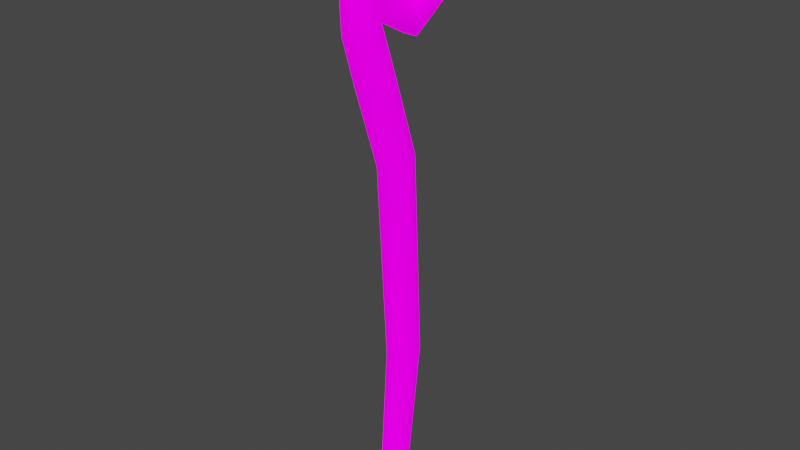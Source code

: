 # Source: QuarterStaff.blend  (saved by Blender 3.3.6; exported with 4.5.12 LTS)
import bpy
from mathutils import Matrix  # noqa: F401  (used for matrix-valued properties, if any)

bpy.ops.wm.read_factory_settings(use_empty=True)
scene = bpy.context.scene
scene.name = 'Scene'

# ---- collections
col_collection = bpy.data.collections.new('Collection'); scene.collection.children.link(col_collection)

# ---- images (referenced by path relative to the original .blend; pixels are not part of the script)
import os
ASSET_DIR = os.environ.get("B2B_ASSET_DIR", "")  # directory of the original .blend (textures are referenced by path, not embedded)
HERE = os.path.dirname(os.path.abspath(__file__))  # packed textures are extracted next to this script under _unpacked/

def load_image(name, relpath, width, height, colorspace="sRGB"):
    """Load a texture the original file referenced (path relative to the .blend, or extracted next to this script)."""
    p = next((c for c in (os.path.join(HERE, relpath), os.path.join(ASSET_DIR, relpath)) if relpath and os.path.exists(c)), "")
    if p:
        img = bpy.data.images.load(p, check_existing=True)
        img.name = name
    else:  # same state as the original file: an image datablock whose file is absent (Cycles renders it pink)
        img = bpy.data.images.new(name, width, height)
        img.source = "FILE"
        img.filepath = "//" + (relpath or name)
    img.colorspace_settings.name = colorspace
    return img
img_quarterstaff = load_image('QuarterStaff', 'QuarterStaff.png', 1024, 1024, 'sRGB')

# ---- materials (node trees are filled in below, after node groups)
mat_quarterstaff = bpy.data.materials.new('QuarterStaff')
mat_quarterstaff.use_transparent_shadow = False

# ---- material node trees
mat_quarterstaff.use_nodes = True; mat_quarterstaff.node_tree.nodes.clear()
_N = mat_quarterstaff.node_tree.nodes; _L = mat_quarterstaff.node_tree.links
n0 = _N.new('ShaderNodeBsdfPrincipled'); n0.name = 'Principled BSDF'; n0.location = (10, 300)
n0.distribution = 'GGX'
n0.subsurface_method = 'RANDOM_WALK_SKIN'
n0.inputs[3].default_value = 1.45
n0.inputs[13].default_value = 0.0
n0.inputs[28].default_value = 1.0
n1 = _N.new('ShaderNodeOutputMaterial'); n1.name = 'Material Output'; n1.location = (300, 300)
n2 = _N.new('ShaderNodeTexImage'); n2.name = 'Image Texture'; n2.location = (-332, 271)
n2.image = img_quarterstaff
_L.new(n0.outputs[0], n1.inputs[0])
_L.new(n2.outputs[0], n0.inputs[0])
_L.new(n2.outputs[0], n0.inputs[27])
n1.is_active_output = True

# ---- world
world_world = bpy.data.worlds.new('World'); scene.world = world_world
world_world.use_nodes = True; world_world.node_tree.nodes.clear()
_N = world_world.node_tree.nodes; _L = world_world.node_tree.links
n0 = _N.new('ShaderNodeOutputWorld'); n0.name = 'World Output'; n0.location = (300, 300)
n1 = _N.new('ShaderNodeBackground'); n1.name = 'Background'; n1.location = (10, 300)
n1.inputs[0].default_value = (0.05088, 0.05088, 0.05088, 1.0)
_L.new(n1.outputs[0], n0.inputs[0])
n0.is_active_output = True
world_world.color = (0.05088, 0.05088, 0.05088)
world_world.use_sun_shadow = False
world_world.sun_shadow_jitter_overblur = 0.0

# ---- meshes
me_circle_003 = bpy.data.meshes.new('Circle.003')
me_circle_003.from_pydata([(-7.732e-08, 0.03786, 0.5721), (-7.732e-08, 0.03786, 0.5721), (-7.732e-08, 0.03786, 0.5721), (-7.732e-08, 0.03786, 0.5721), (-7.732e-08, 0.03786, 0.5721), (-7.732e-08, 0.03786, 0.5721), (-0.007439, 0.02153, 0.5937), (-0.003719, 0.01824, 0.5874), (0.003719, 0.01824, 0.5874), (0.007439, 0.02153, 0.5937), (0.008718, 0.02501, 0.5982), (-0.008718, 0.02501, 0.5982), (-0.01564, -0.005006, 0.5986), (-0.007819, -0.001005, 0.5867), (0.007819, -0.001005, 0.5867), (0.01564, -0.005006, 0.5986), (0.008718, -0.008487, 0.6085), (-0.008718, -0.008487, 0.6085), (-0.01564, -0.028, 0.5754), (-0.007819, -0.01568, 0.5695), (0.007819, -0.01568, 0.5695), (0.01564, -0.028, 0.5754), (0.009032, -0.04054, 0.5828), (-0.009032, -0.04054, 0.5828), (-0.01564, -0.02533, 0.535), (-0.007819, -0.0129, 0.5432), (0.007818, -0.0129, 0.5432), (0.01564, -0.02533, 0.535), (0.009032, -0.03577, 0.5279), (-0.009032, -0.03577, 0.5279), (-0.01564, 0.016, 0.5139), (-0.007819, 0.01513, 0.5288), (0.007818, 0.01513, 0.5288), (0.01564, 0.016, 0.5139), (0.007818, 0.01687, 0.4991), (-0.007819, 0.01687, 0.4991), (-0.01564, 0.05165, 0.5378), (-0.007819, 0.03938, 0.5462), (0.007818, 0.03938, 0.5462), (0.01564, 0.05165, 0.5378), (0.007818, 0.06392, 0.5294), (-0.007819, 0.06392, 0.5294), (-0.01744, 0.05983, 0.5744), (-0.008718, 0.04354, 0.5713), (0.008718, 0.04354, 0.5713), (0.01744, 0.05983, 0.5744), (0.008718, 0.07613, 0.5775), (-0.008718, 0.07613, 0.5775), (-0.01744, 0.03474, 0.6116), (0.01744, 0.03474, 0.6116), (0.008718, 0.04447, 0.6251), (-0.008718, 0.04447, 0.6251), (-0.01744, -0.0117, 0.6248), (0.01744, -0.0117, 0.6248), (0.008718, -0.0149, 0.6411), (-0.008718, -0.0149, 0.6411), (-0.01806, -0.05623, 0.5898), (0.01806, -0.05623, 0.5898), (0.009032, -0.07191, 0.5969), (-0.009032, -0.07191, 0.5969), (-0.01806, -0.05188, 0.5219), (0.01806, -0.05188, 0.5219), (0.009032, -0.068, 0.516), (-0.009032, -0.068, 0.516), (-0.01895, -0.03446, 0.4689), (-0.009475, -0.01696, 0.4732), (0.009475, -0.01696, 0.4732), (0.01895, -0.03446, 0.4689), (0.009475, -0.05195, 0.4646), (-0.009475, -0.05195, 0.4646), (-0.01895, -0.00389, 0.3769), (-0.009475, 0.01382, 0.3802), (0.009475, 0.01382, 0.3802), (0.01895, -0.00389, 0.3769), (0.009475, -0.0216, 0.3735), (-0.009475, -0.0216, 0.3735), (-0.01792, 0.008003, 0.1502), (-0.00896, 0.02504, 0.1497), (0.00896, 0.02504, 0.1497), (0.01792, 0.008003, 0.1502), (0.00896, -0.009038, 0.1506), (-0.00896, -0.009038, 0.1506), (-0.01545, -0.006669, 0.007781), (-0.007725, 0.007046, 0.0025), (0.007725, 0.007046, 0.0025), (0.01545, -0.006669, 0.007781), (0.007725, -0.02038, 0.01306), (-0.007725, -0.02038, 0.01306), (-0.01421, -0.02838, -0.02185), (-0.007106, -0.0221, -0.03382), (0.007106, -0.0221, -0.03382), (0.01421, -0.02838, -0.02185), (0.007106, -0.03467, -0.009878), (-0.007106, -0.03467, -0.009878), (-0.01184, -0.05022, -0.02247), (-0.005922, -0.05578, -0.03227), (0.005922, -0.05578, -0.03227), (0.01184, -0.05022, -0.02247), (0.005922, -0.04465, -0.01268), (-0.005922, -0.04465, -0.01268), (-0.007809, -0.06359, 0.001475), (-0.003905, -0.07101, 0.001043), (0.003905, -0.07101, 0.001043), (0.007809, -0.06359, 0.001475), (0.003905, -0.05618, 0.001906), (-0.003905, -0.05618, 0.001906), (-2.29e-09, -0.05511, 0.02194), (-2.29e-09, -0.05511, 0.02194), (-2.29e-09, -0.05511, 0.02194), (-2.29e-09, -0.05511, 0.02194), (-2.29e-09, -0.05511, 0.02194), (-2.29e-09, -0.05511, 0.02194)], [], [(0, 6, 11, 5), (1, 7, 6, 0), (2, 8, 7, 1), (3, 9, 8, 2), (4, 10, 9, 3), (5, 11, 10, 4), (6, 12, 17, 11), (7, 13, 12, 6), (8, 14, 13, 7), (9, 15, 14, 8), (10, 16, 15, 9), (12, 18, 23, 17), (13, 19, 18, 12), (14, 20, 19, 13), (15, 21, 20, 14), (16, 22, 21, 15), (18, 24, 29, 23), (19, 25, 24, 18), (20, 26, 25, 19), (21, 27, 26, 20), (22, 28, 27, 21), (24, 30, 35, 29), (25, 31, 30, 24), (26, 32, 31, 25), (27, 33, 32, 26), (28, 34, 33, 27), (29, 35, 34, 28), (30, 36, 41, 35), (31, 37, 36, 30), (32, 38, 37, 31), (33, 39, 38, 32), (34, 40, 39, 33), (35, 41, 40, 34), (36, 42, 47, 41), (37, 43, 42, 36), (38, 44, 43, 37), (39, 45, 44, 38), (40, 46, 45, 39), (41, 47, 46, 40), (42, 48, 51, 47), (43, 11, 48, 42), (44, 10, 11, 43), (45, 49, 10, 44), (46, 50, 49, 45), (47, 51, 50, 46), (48, 52, 55, 51), (11, 17, 52, 48), (49, 53, 16, 10), (50, 54, 53, 49), (51, 55, 54, 50), (52, 56, 59, 55), (17, 23, 56, 52), (53, 57, 22, 16), (54, 58, 57, 53), (55, 59, 58, 54), (56, 60, 63, 59), (23, 29, 60, 56), (57, 61, 28, 22), (58, 62, 61, 57), (59, 63, 62, 58), (60, 64, 69, 63), (29, 65, 64, 60), (28, 66, 65, 29), (61, 67, 66, 28), (62, 68, 67, 61), (63, 69, 68, 62), (64, 70, 75, 69), (65, 71, 70, 64), (66, 72, 71, 65), (67, 73, 72, 66), (68, 74, 73, 67), (69, 75, 74, 68), (70, 76, 81, 75), (71, 77, 76, 70), (72, 78, 77, 71), (73, 79, 78, 72), (74, 80, 79, 73), (75, 81, 80, 74), (76, 82, 87, 81), (77, 83, 82, 76), (78, 84, 83, 77), (79, 85, 84, 78), (80, 86, 85, 79), (81, 87, 86, 80), (82, 88, 93, 87), (83, 89, 88, 82), (84, 90, 89, 83), (85, 91, 90, 84), (86, 92, 91, 85), (87, 93, 92, 86), (88, 94, 99, 93), (89, 95, 94, 88), (90, 96, 95, 89), (91, 97, 96, 90), (92, 98, 97, 91), (93, 99, 98, 92), (94, 100, 105, 99), (95, 101, 100, 94), (96, 102, 101, 95), (97, 103, 102, 96), (98, 104, 103, 97), (99, 105, 104, 98), (100, 106, 111, 105), (101, 107, 106, 100), (102, 108, 107, 101), (103, 109, 108, 102), (104, 110, 109, 103), (105, 111, 110, 104)])
me_circle_003.polygons.foreach_set('use_smooth', [True] * 108)
_uv = me_circle_003.uv_layers.new(name='UVMap')
_uv.uv.foreach_set('vector', [0.5383, 0.5439, 0.5301, 0.4951, 0.5391, 0.4902, 0.5391, 0.5438, 0.5377, 0.5447, 0.519, 0.5039, 0.5301, 0.4951, 0.5383, 0.5439, 0.5553, 0.4902, 0.5553, 0.5353, 0.5422, 0.5336, 0.5545, 0.4906, 0.5568, 0.4325, 0.5236, 0.4695, 0.519, 0.4562, 0.5561, 0.4321, 0.5578, 0.4328, 0.5288, 0.4786, 0.5236, 0.4695, 0.5568, 0.4325, 0.5588, 0.4328, 0.5588, 0.4871, 0.5288, 0.4786, 0.5578, 0.4328, 0.08341, 0.3399, 0.08579, 0.3877, 0.06658, 0.3986, 0.07334, 0.3361, 0.09749, 0.3424, 0.1049, 0.3741, 0.08579, 0.3877, 0.08341, 0.3399, 0.001565, 0.5293, 0.03674, 0.5218, 0.03674, 0.5503, 0.001565, 0.5429, 0.3422, 0.4046, 0.3445, 0.3569, 0.3637, 0.3704, 0.3562, 0.4021, 0.3321, 0.4084, 0.3253, 0.346, 0.3445, 0.3569, 0.3422, 0.4046, 0.08579, 0.3877, 0.132, 0.4186, 0.1228, 0.4459, 0.06658, 0.3986, 0.1049, 0.3741, 0.1379, 0.3913, 0.132, 0.4186, 0.08579, 0.3877, 0.03674, 0.5218, 0.0781, 0.5218, 0.0781, 0.5503, 0.03674, 0.5503, 0.3445, 0.3569, 0.3907, 0.3259, 0.3966, 0.3532, 0.3637, 0.3704, 0.3253, 0.346, 0.3816, 0.2986, 0.3907, 0.3259, 0.3445, 0.3569, 0.132, 0.4186, 0.2025, 0.3993, 0.2222, 0.4187, 0.1228, 0.4459, 0.1379, 0.3913, 0.1806, 0.378, 0.2025, 0.3993, 0.132, 0.4186, 0.0781, 0.5218, 0.1264, 0.5218, 0.1264, 0.5503, 0.0781, 0.5503, 0.3907, 0.3259, 0.4613, 0.3452, 0.4394, 0.3665, 0.3966, 0.3532, 0.3816, 0.2986, 0.4809, 0.3258, 0.4613, 0.3452, 0.3907, 0.3259, 0.2025, 0.3993, 0.2257, 0.3172, 0.2572, 0.309, 0.2222, 0.4187, 0.1806, 0.378, 0.1959, 0.3251, 0.2257, 0.3172, 0.2025, 0.3993, 0.1264, 0.5218, 0.1839, 0.5218, 0.1839, 0.5503, 0.1264, 0.5503, 0.4613, 0.3452, 0.4845, 0.4273, 0.4547, 0.4194, 0.4394, 0.3665, 0.4809, 0.3258, 0.5159, 0.4356, 0.4845, 0.4273, 0.4613, 0.3452, 0.9984, 0.001565, 0.9962, 0.1112, 0.9677, 0.1112, 0.9654, 0.001565, 0.2257, 0.3172, 0.1686, 0.2608, 0.1813, 0.2306, 0.2572, 0.309, 0.1959, 0.3251, 0.157, 0.2901, 0.1686, 0.2608, 0.2257, 0.3172, 0.1839, 0.5218, 0.2385, 0.5218, 0.2385, 0.5503, 0.1839, 0.5503, 0.4845, 0.4273, 0.4273, 0.4837, 0.4158, 0.4544, 0.4547, 0.4194, 0.5159, 0.4356, 0.4401, 0.514, 0.4273, 0.4837, 0.4845, 0.4273, 0.9962, 0.1112, 0.9962, 0.2134, 0.9677, 0.2134, 0.9677, 0.1112, 0.1686, 0.2608, 0.09822, 0.2608, 0.08432, 0.2275, 0.1813, 0.2306, 0.157, 0.2901, 0.1121, 0.292, 0.09822, 0.2608, 0.1686, 0.2608, 0.2385, 0.5218, 0.285, 0.5201, 0.285, 0.552, 0.2385, 0.5503, 0.4273, 0.4837, 0.357, 0.4838, 0.3708, 0.4525, 0.4158, 0.4544, 0.4401, 0.514, 0.3431, 0.517, 0.357, 0.4838, 0.4273, 0.4837, 0.9962, 0.2134, 0.9979, 0.304, 0.966, 0.304, 0.9677, 0.2134, 0.09822, 0.2608, 0.04121, 0.322, 0.007948, 0.3075, 0.08432, 0.2275, 0.1121, 0.292, 0.07334, 0.3361, 0.04121, 0.322, 0.09822, 0.2608, 0.285, 0.5201, 0.3446, 0.5201, 0.3446, 0.552, 0.285, 0.552, 0.357, 0.4838, 0.2999, 0.4225, 0.3321, 0.4084, 0.3708, 0.4525, 0.3431, 0.517, 0.2667, 0.437, 0.2999, 0.4225, 0.357, 0.4838, 0.9979, 0.304, 0.9979, 0.4084, 0.966, 0.4084, 0.966, 0.304, 0.04121, 0.322, 0.03479, 0.4123, 0.001565, 0.4264, 0.007948, 0.3075, 0.07334, 0.3361, 0.06658, 0.3986, 0.03479, 0.4123, 0.04121, 0.322, 0.2999, 0.4225, 0.2935, 0.3322, 0.3253, 0.346, 0.3321, 0.4084, 0.2667, 0.437, 0.2603, 0.3181, 0.2935, 0.3322, 0.2999, 0.4225, 0.9979, 0.4084, 0.9979, 0.5207, 0.966, 0.5207, 0.966, 0.4084, 0.03479, 0.4123, 0.1144, 0.481, 0.1054, 0.517, 0.001565, 0.4264, 0.06658, 0.3986, 0.1228, 0.4459, 0.1144, 0.481, 0.03479, 0.4123, 0.2935, 0.3322, 0.3732, 0.2636, 0.3816, 0.2986, 0.3253, 0.346, 0.2603, 0.3181, 0.3642, 0.2275, 0.3732, 0.2636, 0.2935, 0.3322, 0.9979, 0.5207, 0.9984, 0.6525, 0.9654, 0.6525, 0.966, 0.5207, 0.1144, 0.481, 0.2399, 0.4516, 0.2572, 0.4846, 0.1054, 0.517, 0.1228, 0.4459, 0.2222, 0.4187, 0.2399, 0.4516, 0.1144, 0.481, 0.3732, 0.2636, 0.4986, 0.2929, 0.4809, 0.3258, 0.3816, 0.2986, 0.3642, 0.2275, 0.5159, 0.2599, 0.4986, 0.2929, 0.3732, 0.2636, 0.9984, 0.6525, 0.9984, 0.8004, 0.9654, 0.8004, 0.9654, 0.6525, 0.9613, 0.04125, 0.8558, 0.03994, 0.8583, 0.001565, 0.9608, 0.004318, 0.9623, 0.07825, 0.8535, 0.07793, 0.8558, 0.03994, 0.9613, 0.04125, 0.9623, 0.1127, 0.8538, 0.1137, 0.8535, 0.07793, 0.9623, 0.07825, 0.9614, 0.1496, 0.8567, 0.1514, 0.8538, 0.1137, 0.9623, 0.1127, 0.9608, 0.1864, 0.8596, 0.1887, 0.8567, 0.1514, 0.9614, 0.1496, 0.9618, 0.2205, 0.8602, 0.2244, 0.8596, 0.1887, 0.9608, 0.1864, 0.8558, 0.03994, 0.6773, 0.04424, 0.6767, 0.006783, 0.8583, 0.001565, 0.8535, 0.07793, 0.6778, 0.0809, 0.6773, 0.04424, 0.8558, 0.03994, 0.8538, 0.1137, 0.6784, 0.1144, 0.6778, 0.0809, 0.8535, 0.07793, 0.8567, 0.1514, 0.6788, 0.1511, 0.6784, 0.1144, 0.8538, 0.1137, 0.8596, 0.1887, 0.6791, 0.1885, 0.6788, 0.1511, 0.8567, 0.1514, 0.8602, 0.2244, 0.6789, 0.2238, 0.6791, 0.1885, 0.8596, 0.1887, 0.6773, 0.04424, 0.2682, 0.05181, 0.2669, 0.01694, 0.6767, 0.006783, 0.6778, 0.0809, 0.269, 0.08612, 0.2682, 0.05181, 0.6773, 0.04424, 0.6784, 0.1144, 0.2695, 0.1186, 0.269, 0.08612, 0.6778, 0.0809, 0.6788, 0.1511, 0.2694, 0.1529, 0.2695, 0.1186, 0.6784, 0.1144, 0.6791, 0.1885, 0.2691, 0.1871, 0.2694, 0.1529, 0.6788, 0.1511, 0.6789, 0.2238, 0.2684, 0.2194, 0.2691, 0.1871, 0.6791, 0.1885, 0.2682, 0.05181, 0.007715, 0.06184, 0.0134, 0.03185, 0.2669, 0.01694, 0.269, 0.08612, 0.001565, 0.0923, 0.007715, 0.06184, 0.2682, 0.05181, 0.2695, 0.1186, 0.002067, 0.1212, 0.001565, 0.0923, 0.269, 0.08612, 0.2694, 0.1529, 0.009337, 0.1514, 0.002067, 0.1212, 0.2695, 0.1186, 0.2691, 0.1871, 0.01613, 0.1812, 0.009337, 0.1514, 0.2694, 0.1529, 0.2684, 0.2194, 0.01525, 0.209, 0.01613, 0.1812, 0.2691, 0.1871, 0.5378, 0.2663, 0.5782, 0.3153, 0.5608, 0.3342, 0.519, 0.2957, 0.5612, 0.239, 0.5955, 0.305, 0.5782, 0.3153, 0.5378, 0.2663, 0.5935, 0.2275, 0.6103, 0.2985, 0.5955, 0.305, 0.5612, 0.239, 0.6284, 0.2317, 0.6307, 0.2948, 0.6103, 0.2985, 0.5935, 0.2275, 0.6605, 0.2401, 0.6569, 0.2974, 0.6307, 0.2948, 0.6284, 0.2317, 0.6936, 0.2427, 0.6877, 0.3005, 0.6569, 0.2974, 0.6605, 0.2401, 0.5782, 0.3153, 0.5946, 0.3402, 0.5755, 0.3505, 0.5608, 0.3342, 0.5955, 0.305, 0.6078, 0.3356, 0.5946, 0.3402, 0.5782, 0.3153, 0.6103, 0.2985, 0.6199, 0.3306, 0.6078, 0.3356, 0.5955, 0.305, 0.6307, 0.2948, 0.6343, 0.3254, 0.6199, 0.3306, 0.6103, 0.2985, 0.6569, 0.2974, 0.6585, 0.3209, 0.6343, 0.3254, 0.6307, 0.2948, 0.6877, 0.3005, 0.6835, 0.3223, 0.6585, 0.3209, 0.6569, 0.2974, 0.5946, 0.3402, 0.6113, 0.3842, 0.5933, 0.3829, 0.5755, 0.3505, 0.6078, 0.3356, 0.6255, 0.3824, 0.6113, 0.3842, 0.5946, 0.3402, 0.6199, 0.3306, 0.6362, 0.3748, 0.6255, 0.3824, 0.6078, 0.3356, 0.6343, 0.3254, 0.6473, 0.369, 0.6362, 0.3748, 0.6199, 0.3306, 0.6585, 0.3209, 0.6624, 0.3644, 0.6473, 0.369, 0.6343, 0.3254, 0.6835, 0.3223, 0.6785, 0.3599, 0.6624, 0.3644, 0.6585, 0.3209, 0.6113, 0.3842, 0.5791, 0.4177, 0.5561, 0.388, 0.5933, 0.3829, 0.6255, 0.3824, 0.6186, 0.429, 0.5791, 0.4177, 0.6113, 0.3842, 0.6362, 0.3748, 0.6653, 0.4064, 0.6186, 0.429, 0.6255, 0.3824, 0.6473, 0.369, 0.6662, 0.4065, 0.6653, 0.4064, 0.6362, 0.3748, 0.6624, 0.3644, 0.6668, 0.4067, 0.6662, 0.4065, 0.6473, 0.369, 0.6785, 0.3599, 0.6936, 0.3927, 0.6668, 0.4067, 0.6624, 0.3644])
me_circle_003.materials.append(mat_quarterstaff)
me_circle_003.update()
arm_armature = bpy.data.armatures.new('Armature')  # bones are not reproduced

# ---- objects
ob_quarterstaff = bpy.data.objects.new('QuarterStaff', me_circle_003)
ob_armature = bpy.data.objects.new('Armature', arm_armature)

# ---- transforms, parenting, visibility, modifiers, constraints
ob_quarterstaff.parent = ob_armature
ob_quarterstaff.location = (0.0, 0.0, 0.0)
_vg = ob_quarterstaff.vertex_groups.new(name='Bone')
_vg.add([0, 1, 2, 3, 4, 5, 6, 7, 8, 9, 10, 11, 12, 13, 14, 15, 16, 17, 18, 19, 20, 21, 22, 23, 24, 25, 26, 27, 28, 29, 30, 31, 32, 33, 34, 35, 36, 37, 38, 39, 40, 41, 42, 43, 44, 45, 46, 47, 48, 49, 50, 51, 52, 53, 54, 55, 56, 57, 58, 59, 60, 61, 62, 63, 64, 65, 66, 67, 68, 69, 70, 71, 72, 73, 74, 75, 76, 77, 78, 79, 80, 81, 82, 83, 84, 85, 86, 87, 88, 89, 90, 91, 92, 93, 94, 95, 96, 97, 98, 99, 100, 101, 102, 103, 104, 105, 106, 107, 108, 109, 110, 111], 1.0, 'REPLACE')
_m = ob_quarterstaff.modifiers.new('Armature', 'ARMATURE')
_m.object = ob_armature
ob_armature.location = (0.0, 0.0, 0.0)

# ---- collection membership
col_collection.objects.link(ob_quarterstaff)
col_collection.objects.link(ob_armature)

# ---- scene / render settings (as saved in the file)
scene.frame_start = 1; scene.frame_end = 250; scene.frame_set(2)
scene.render.engine = 'BLENDER_EEVEE_NEXT'
scene.cycles.sampling_pattern = 'TABULATED_SOBOL'
scene.cycles.use_light_tree = False
scene.view_settings.view_transform = 'Filmic'
bpy.context.view_layer.update()

# ---- added for rendering (the .blend has no active camera and no usable light): camera, sun
cam_auto = bpy.data.cameras.new('AutoCamera')
cam_auto.lens = 50.0
cam_auto.sensor_width = 36.0
cam_auto.clip_end = 1000.0
ob_auto_camera = bpy.data.objects.new('AutoCamera', cam_auto)
scene.collection.objects.link(ob_auto_camera)
ob_auto_camera.location = (0.640214, -0.766146, 0.815789)
ob_auto_camera.rotation_euler = (1.09748, -7.21219e-08, 0.694738)
scene.camera = ob_auto_camera
light_auto_sun = bpy.data.lights.new('AutoSun', 'SUN')
light_auto_sun.energy = 3.0
light_auto_sun.angle = 0.0523599
ob_auto_sun = bpy.data.objects.new('AutoSun', light_auto_sun)
scene.collection.objects.link(ob_auto_sun)
ob_auto_sun.rotation_euler = (0.872665, 0.174533, 0.523599)
bpy.context.view_layer.update()
